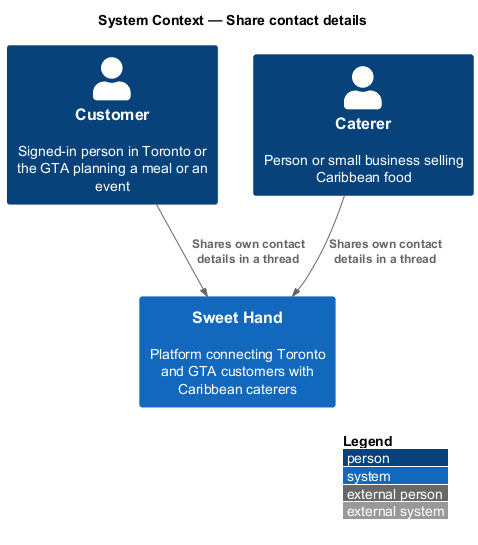

The diagram above was rendered by PlantUML. Its source (embedded in the PNG):
@startuml
!include <C4/C4_Context>
LAYOUT_WITH_LEGEND()
title System Context — Share contact details

Person(customer, "Customer", "Signed-in person in Toronto or the GTA planning a meal or an event")
Person(caterer, "Caterer", "Person or small business selling Caribbean food")
System(sweethand, "Sweet Hand", "Platform connecting Toronto and GTA customers with Caribbean caterers")

Rel(customer, sweethand, "Shares own contact details in a thread")
Rel(caterer, sweethand, "Shares own contact details in a thread")
@enduml